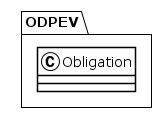

The diagram above was rendered by PlantUML. Its source (embedded in the PNG):
@startuml
!theme plain
package ODPEV {
class Obligation {
}
}
@enduml